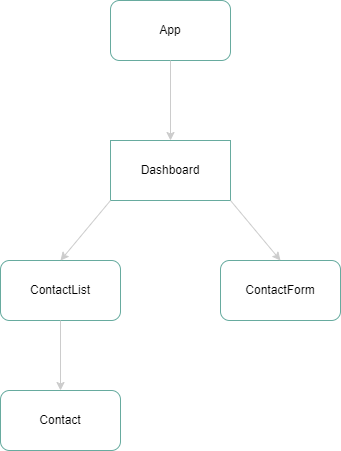

The diagram above was exported from draw.io. Its source (the exported page's mxGraphModel, read from the mxfile embedded in the PNG):
<mxGraphModel dx="878" dy="540" grid="1" gridSize="10" guides="1" tooltips="1" connect="1" arrows="1" fold="1" page="1" pageScale="1" pageWidth="827" pageHeight="1169" math="0" shadow="0">
  <root>
    <mxCell id="0" />
    <mxCell id="1" parent="0" />
    <mxCell id="KvhfFcUFG8bnvr8YEgJo-1" value="App" style="rounded=1;whiteSpace=wrap;html=1;strokeColor=#67AB9F;" vertex="1" parent="1">
      <mxGeometry x="290" y="60" width="120" height="60" as="geometry" />
    </mxCell>
    <mxCell id="KvhfFcUFG8bnvr8YEgJo-2" value="Dashboard" style="rounded=0;whiteSpace=wrap;html=1;strokeColor=#67AB9F;" vertex="1" parent="1">
      <mxGeometry x="290" y="200" width="120" height="60" as="geometry" />
    </mxCell>
    <mxCell id="KvhfFcUFG8bnvr8YEgJo-3" value="ContactForm" style="rounded=1;whiteSpace=wrap;html=1;strokeColor=#67AB9F;" vertex="1" parent="1">
      <mxGeometry x="400" y="320" width="120" height="60" as="geometry" />
    </mxCell>
    <mxCell id="KvhfFcUFG8bnvr8YEgJo-4" value="ContactList" style="rounded=1;whiteSpace=wrap;html=1;strokeColor=#67AB9F;" vertex="1" parent="1">
      <mxGeometry x="180" y="320" width="120" height="60" as="geometry" />
    </mxCell>
    <mxCell id="KvhfFcUFG8bnvr8YEgJo-5" value="Contact" style="rounded=1;whiteSpace=wrap;html=1;strokeColor=#67AB9F;" vertex="1" parent="1">
      <mxGeometry x="180" y="450" width="120" height="60" as="geometry" />
    </mxCell>
    <mxCell id="KvhfFcUFG8bnvr8YEgJo-6" value="" style="endArrow=classic;html=1;rounded=0;exitX=0.5;exitY=1;exitDx=0;exitDy=0;entryX=0.5;entryY=0;entryDx=0;entryDy=0;strokeColor=#CCCCCC;" edge="1" parent="1" source="KvhfFcUFG8bnvr8YEgJo-1" target="KvhfFcUFG8bnvr8YEgJo-2">
      <mxGeometry width="50" height="50" relative="1" as="geometry">
        <mxPoint x="360" y="320" as="sourcePoint" />
        <mxPoint x="410" y="270" as="targetPoint" />
      </mxGeometry>
    </mxCell>
    <mxCell id="KvhfFcUFG8bnvr8YEgJo-7" value="" style="endArrow=classic;html=1;rounded=0;exitX=0;exitY=1;exitDx=0;exitDy=0;entryX=0.5;entryY=0;entryDx=0;entryDy=0;strokeColor=#CCCCCC;" edge="1" parent="1" source="KvhfFcUFG8bnvr8YEgJo-2" target="KvhfFcUFG8bnvr8YEgJo-4">
      <mxGeometry width="50" height="50" relative="1" as="geometry">
        <mxPoint x="290" y="250" as="sourcePoint" />
        <mxPoint x="290" y="330" as="targetPoint" />
      </mxGeometry>
    </mxCell>
    <mxCell id="KvhfFcUFG8bnvr8YEgJo-8" value="" style="endArrow=classic;html=1;rounded=0;exitX=1;exitY=1;exitDx=0;exitDy=0;entryX=0.5;entryY=0;entryDx=0;entryDy=0;strokeColor=#CCCCCC;" edge="1" parent="1" source="KvhfFcUFG8bnvr8YEgJo-2" target="KvhfFcUFG8bnvr8YEgJo-3">
      <mxGeometry width="50" height="50" relative="1" as="geometry">
        <mxPoint x="300" y="270" as="sourcePoint" />
        <mxPoint x="260" y="330" as="targetPoint" />
      </mxGeometry>
    </mxCell>
    <mxCell id="KvhfFcUFG8bnvr8YEgJo-9" value="" style="endArrow=classic;html=1;rounded=0;exitX=0.5;exitY=1;exitDx=0;exitDy=0;entryX=0.5;entryY=0;entryDx=0;entryDy=0;strokeColor=#CCCCCC;" edge="1" parent="1" source="KvhfFcUFG8bnvr8YEgJo-4" target="KvhfFcUFG8bnvr8YEgJo-5">
      <mxGeometry width="50" height="50" relative="1" as="geometry">
        <mxPoint x="300" y="270" as="sourcePoint" />
        <mxPoint x="250" y="330" as="targetPoint" />
      </mxGeometry>
    </mxCell>
  </root>
</mxGraphModel>